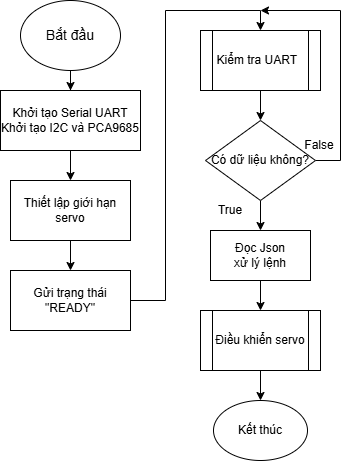

The diagram above was exported from draw.io. Its source (the exported page's mxGraphModel, read from the mxfile embedded in the PNG):
<mxGraphModel dx="808" dy="499" grid="1" gridSize="10" guides="1" tooltips="1" connect="1" arrows="1" fold="1" page="1" pageScale="1" pageWidth="413" pageHeight="583" math="0" shadow="0">
  <root>
    <mxCell id="0" />
    <mxCell id="1" parent="0" />
    <mxCell id="UUwap2tXRnk25QA9X7En-3" edge="1" parent="1" source="UUwap2tXRnk25QA9X7En-1" style="edgeStyle=orthogonalEdgeStyle;rounded=0;orthogonalLoop=1;jettySize=auto;html=1;" target="UUwap2tXRnk25QA9X7En-2" value="">
      <mxGeometry relative="1" as="geometry" />
    </mxCell>
    <mxCell id="UUwap2tXRnk25QA9X7En-1" parent="1" style="ellipse;whiteSpace=wrap;html=1;fontSize=14;" value="Bắt đầu" vertex="1">
      <mxGeometry height="70" width="100" x="51" y="110" as="geometry" />
    </mxCell>
    <mxCell id="UUwap2tXRnk25QA9X7En-5" edge="1" parent="1" source="UUwap2tXRnk25QA9X7En-2" style="edgeStyle=orthogonalEdgeStyle;rounded=0;orthogonalLoop=1;jettySize=auto;html=1;" target="UUwap2tXRnk25QA9X7En-4" value="">
      <mxGeometry relative="1" as="geometry" />
    </mxCell>
    <mxCell id="UUwap2tXRnk25QA9X7En-2" parent="1" style="rounded=0;whiteSpace=wrap;html=1;" value="Khởi tạo Serial UART&lt;div&gt;Khởi tạo I2C và PCA9685&lt;/div&gt;" vertex="1">
      <mxGeometry height="60" width="140" x="31" y="200" as="geometry" />
    </mxCell>
    <mxCell id="UUwap2tXRnk25QA9X7En-7" edge="1" parent="1" source="UUwap2tXRnk25QA9X7En-4" style="edgeStyle=orthogonalEdgeStyle;rounded=0;orthogonalLoop=1;jettySize=auto;html=1;" target="UUwap2tXRnk25QA9X7En-6" value="">
      <mxGeometry relative="1" as="geometry" />
    </mxCell>
    <mxCell id="UUwap2tXRnk25QA9X7En-4" parent="1" style="whiteSpace=wrap;html=1;rounded=0;" value="Thiết lập giới hạn servo" vertex="1">
      <mxGeometry height="60" width="120" x="41" y="290" as="geometry" />
    </mxCell>
    <mxCell id="UUwap2tXRnk25QA9X7En-11" edge="1" parent="1" source="UUwap2tXRnk25QA9X7En-6" style="edgeStyle=orthogonalEdgeStyle;rounded=0;orthogonalLoop=1;jettySize=auto;html=1;entryX=0.5;entryY=0;entryDx=0;entryDy=0;" target="UUwap2tXRnk25QA9X7En-8">
      <mxGeometry relative="1" as="geometry" />
    </mxCell>
    <mxCell id="UUwap2tXRnk25QA9X7En-6" parent="1" style="whiteSpace=wrap;html=1;rounded=0;" value="Gửi trạng thái &quot;READY&quot;" vertex="1">
      <mxGeometry height="60" width="120" x="41" y="380" as="geometry" />
    </mxCell>
    <mxCell id="UUwap2tXRnk25QA9X7En-14" edge="1" parent="1" source="UUwap2tXRnk25QA9X7En-8" style="edgeStyle=orthogonalEdgeStyle;rounded=0;orthogonalLoop=1;jettySize=auto;html=1;" target="UUwap2tXRnk25QA9X7En-10" value="">
      <mxGeometry relative="1" as="geometry" />
    </mxCell>
    <mxCell id="UUwap2tXRnk25QA9X7En-8" parent="1" style="shape=process;whiteSpace=wrap;html=1;backgroundOutline=1;" value="Kiểm tra UART&amp;nbsp;&amp;nbsp;" vertex="1">
      <mxGeometry height="60" width="120" x="231" y="140" as="geometry" />
    </mxCell>
    <mxCell id="UUwap2tXRnk25QA9X7En-15" edge="1" parent="1" source="UUwap2tXRnk25QA9X7En-10" style="edgeStyle=orthogonalEdgeStyle;rounded=0;orthogonalLoop=1;jettySize=auto;html=1;">
      <mxGeometry relative="1" as="geometry">
        <Array as="points">
          <mxPoint x="371" y="270" />
          <mxPoint x="371" y="120" />
        </Array>
        <mxPoint x="291" y="120" as="targetPoint" />
      </mxGeometry>
    </mxCell>
    <mxCell id="UUwap2tXRnk25QA9X7En-17" edge="1" parent="1" source="UUwap2tXRnk25QA9X7En-10" style="edgeStyle=orthogonalEdgeStyle;rounded=0;orthogonalLoop=1;jettySize=auto;html=1;" target="UUwap2tXRnk25QA9X7En-16" value="">
      <mxGeometry relative="1" as="geometry" />
    </mxCell>
    <mxCell id="UUwap2tXRnk25QA9X7En-10" parent="1" style="rhombus;whiteSpace=wrap;html=1;" value="Có dữ liệu không?" vertex="1">
      <mxGeometry height="80" width="110" x="236" y="230" as="geometry" />
    </mxCell>
    <mxCell id="UUwap2tXRnk25QA9X7En-21" edge="1" parent="1" source="UUwap2tXRnk25QA9X7En-16" style="edgeStyle=orthogonalEdgeStyle;rounded=0;orthogonalLoop=1;jettySize=auto;html=1;" target="UUwap2tXRnk25QA9X7En-19" value="">
      <mxGeometry relative="1" as="geometry" />
    </mxCell>
    <mxCell id="UUwap2tXRnk25QA9X7En-16" parent="1" style="rounded=0;whiteSpace=wrap;html=1;" value="Đọc Json&lt;div&gt;xử lý lệnh&lt;/div&gt;" vertex="1">
      <mxGeometry height="50" width="100" x="241" y="340" as="geometry" />
    </mxCell>
    <mxCell id="pnS8uCKNldn4_958TKEb-2" edge="1" parent="1" source="UUwap2tXRnk25QA9X7En-19" style="edgeStyle=orthogonalEdgeStyle;rounded=0;orthogonalLoop=1;jettySize=auto;html=1;" target="pnS8uCKNldn4_958TKEb-1" value="">
      <mxGeometry relative="1" as="geometry" />
    </mxCell>
    <mxCell id="UUwap2tXRnk25QA9X7En-19" parent="1" style="shape=process;whiteSpace=wrap;html=1;backgroundOutline=1;" value="Điều khiển servo" vertex="1">
      <mxGeometry height="60" width="120" x="231" y="420" as="geometry" />
    </mxCell>
    <mxCell id="UL5oBuDjfKDOOvUWUrv1-1" parent="1" style="text;html=1;whiteSpace=wrap;strokeColor=none;fillColor=none;align=center;verticalAlign=middle;rounded=0;" value="True" vertex="1">
      <mxGeometry height="30" width="60" x="231" y="305" as="geometry" />
    </mxCell>
    <mxCell id="UL5oBuDjfKDOOvUWUrv1-2" parent="1" style="text;html=1;whiteSpace=wrap;strokeColor=none;fillColor=none;align=center;verticalAlign=middle;rounded=0;" value="False" vertex="1">
      <mxGeometry height="30" width="60" x="320" y="240" as="geometry" />
    </mxCell>
    <mxCell id="pnS8uCKNldn4_958TKEb-1" parent="1" style="ellipse;whiteSpace=wrap;html=1;" value="Kết thúc" vertex="1">
      <mxGeometry height="60" width="94" x="244" y="510" as="geometry" />
    </mxCell>
  </root>
</mxGraphModel>